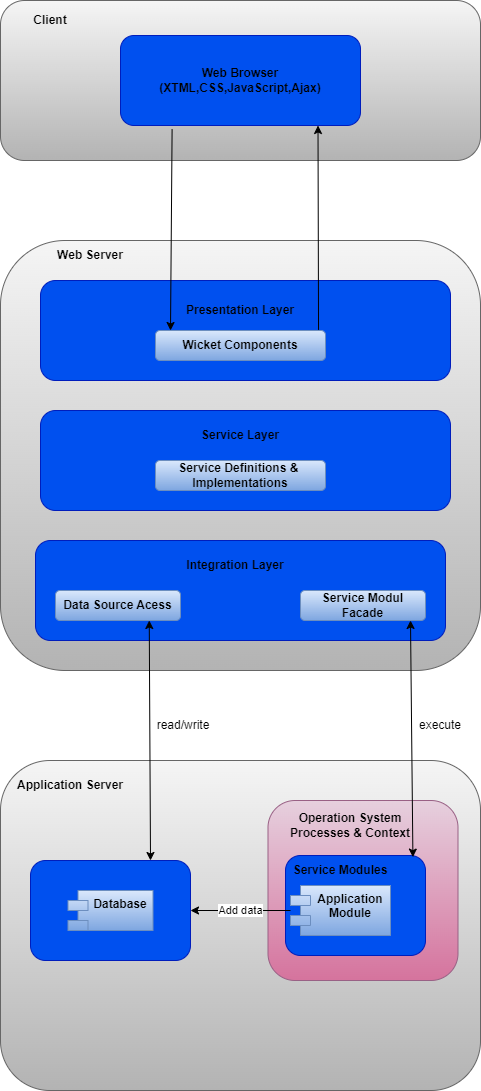

The diagram above was exported from draw.io. Its source (the exported page's mxGraphModel, read from the mxfile embedded in the PNG):
<mxGraphModel dx="1038" dy="579" grid="1" gridSize="10" guides="1" tooltips="1" connect="1" arrows="1" fold="1" page="1" pageScale="1" pageWidth="850" pageHeight="1100" math="0" shadow="0">
  <root>
    <mxCell id="0" />
    <mxCell id="1" parent="0" />
    <mxCell id="7mVEUtQ6cCjxNl2ImUdY-1" value="" style="rounded=1;whiteSpace=wrap;html=1;fontStyle=1;fillColor=#f5f5f5;gradientColor=#b3b3b3;strokeColor=#666666;" vertex="1" parent="1">
      <mxGeometry x="200" y="40" width="480" height="160" as="geometry" />
    </mxCell>
    <mxCell id="7mVEUtQ6cCjxNl2ImUdY-2" value="" style="rounded=1;whiteSpace=wrap;html=1;fillColor=#0050ef;fontColor=#ffffff;strokeColor=#001DBC;fontStyle=1" vertex="1" parent="1">
      <mxGeometry x="320" y="75" width="240" height="90" as="geometry" />
    </mxCell>
    <mxCell id="7mVEUtQ6cCjxNl2ImUdY-3" value="" style="rounded=1;whiteSpace=wrap;html=1;fontStyle=1;fillColor=#f5f5f5;gradientColor=#b3b3b3;strokeColor=#666666;" vertex="1" parent="1">
      <mxGeometry x="200" y="280" width="480" height="430" as="geometry" />
    </mxCell>
    <mxCell id="7mVEUtQ6cCjxNl2ImUdY-4" value="" style="rounded=1;whiteSpace=wrap;html=1;fillColor=#0050ef;strokeColor=#001DBC;fontColor=#ffffff;fontStyle=1" vertex="1" parent="1">
      <mxGeometry x="240" y="320" width="410" height="100" as="geometry" />
    </mxCell>
    <mxCell id="7mVEUtQ6cCjxNl2ImUdY-5" value="Wicket Components" style="rounded=1;whiteSpace=wrap;html=1;fillColor=#dae8fc;gradientColor=#7ea6e0;strokeColor=#6c8ebf;fontStyle=1" vertex="1" parent="1">
      <mxGeometry x="355" y="370" width="170" height="30" as="geometry" />
    </mxCell>
    <mxCell id="7mVEUtQ6cCjxNl2ImUdY-6" value="Presentation Layer" style="text;html=1;strokeColor=none;fillColor=none;align=center;verticalAlign=middle;whiteSpace=wrap;rounded=0;fontStyle=1" vertex="1" parent="1">
      <mxGeometry x="375" y="340" width="130" height="20" as="geometry" />
    </mxCell>
    <mxCell id="7mVEUtQ6cCjxNl2ImUdY-7" value="" style="rounded=1;whiteSpace=wrap;html=1;fillColor=#0050ef;strokeColor=#001DBC;fontColor=#ffffff;fontStyle=1" vertex="1" parent="1">
      <mxGeometry x="240" y="450" width="410" height="100" as="geometry" />
    </mxCell>
    <mxCell id="7mVEUtQ6cCjxNl2ImUdY-8" value="Service Definitions &amp;amp;&amp;nbsp;&lt;br&gt;Implementations" style="rounded=1;whiteSpace=wrap;html=1;fillColor=#dae8fc;gradientColor=#7ea6e0;strokeColor=#6c8ebf;fontStyle=1" vertex="1" parent="1">
      <mxGeometry x="355" y="500" width="170" height="30" as="geometry" />
    </mxCell>
    <mxCell id="7mVEUtQ6cCjxNl2ImUdY-9" value="Service Layer" style="text;html=1;strokeColor=none;fillColor=none;align=center;verticalAlign=middle;whiteSpace=wrap;rounded=0;fontStyle=1" vertex="1" parent="1">
      <mxGeometry x="390" y="460" width="100" height="30" as="geometry" />
    </mxCell>
    <mxCell id="7mVEUtQ6cCjxNl2ImUdY-10" value="" style="rounded=1;whiteSpace=wrap;html=1;fillColor=#0050ef;strokeColor=#001DBC;fontColor=#ffffff;fontStyle=1" vertex="1" parent="1">
      <mxGeometry x="235" y="580" width="410" height="100" as="geometry" />
    </mxCell>
    <mxCell id="7mVEUtQ6cCjxNl2ImUdY-11" value="Data Source Acess" style="rounded=1;whiteSpace=wrap;html=1;fillColor=#dae8fc;gradientColor=#7ea6e0;strokeColor=#6c8ebf;fontStyle=1" vertex="1" parent="1">
      <mxGeometry x="255" y="630" width="125" height="30" as="geometry" />
    </mxCell>
    <mxCell id="7mVEUtQ6cCjxNl2ImUdY-12" value="Service Modul Facade" style="rounded=1;whiteSpace=wrap;html=1;fillColor=#dae8fc;gradientColor=#7ea6e0;strokeColor=#6c8ebf;fontStyle=1" vertex="1" parent="1">
      <mxGeometry x="500" y="630" width="125" height="30" as="geometry" />
    </mxCell>
    <mxCell id="7mVEUtQ6cCjxNl2ImUdY-13" value="Integration Layer" style="text;html=1;strokeColor=none;fillColor=none;align=center;verticalAlign=middle;whiteSpace=wrap;rounded=0;fontStyle=1" vertex="1" parent="1">
      <mxGeometry x="370" y="590" width="130" height="30" as="geometry" />
    </mxCell>
    <mxCell id="7mVEUtQ6cCjxNl2ImUdY-14" value="" style="rounded=1;whiteSpace=wrap;html=1;fillColor=#f5f5f5;gradientColor=#b3b3b3;strokeColor=#666666;" vertex="1" parent="1">
      <mxGeometry x="200" y="800" width="480" height="330" as="geometry" />
    </mxCell>
    <mxCell id="7mVEUtQ6cCjxNl2ImUdY-15" value="" style="rounded=1;whiteSpace=wrap;html=1;fillColor=#0050ef;fontColor=#ffffff;strokeColor=#001DBC;" vertex="1" parent="1">
      <mxGeometry x="230" y="900" width="160" height="100" as="geometry" />
    </mxCell>
    <mxCell id="7mVEUtQ6cCjxNl2ImUdY-16" value="Database" style="shape=module;align=left;spacingLeft=20;align=center;verticalAlign=top;fillColor=#dae8fc;strokeColor=#6c8ebf;gradientColor=#7ea6e0;fontStyle=1" vertex="1" parent="1">
      <mxGeometry x="267.5" y="930" width="85" height="40" as="geometry" />
    </mxCell>
    <mxCell id="7mVEUtQ6cCjxNl2ImUdY-18" value="" style="rounded=1;whiteSpace=wrap;html=1;fillColor=#e6d0de;gradientColor=#d5739d;strokeColor=#996185;" vertex="1" parent="1">
      <mxGeometry x="467.5" y="840" width="190" height="180" as="geometry" />
    </mxCell>
    <mxCell id="7mVEUtQ6cCjxNl2ImUdY-20" value="" style="rounded=1;whiteSpace=wrap;html=1;fillColor=#0050ef;fontColor=#ffffff;strokeColor=#001DBC;" vertex="1" parent="1">
      <mxGeometry x="485" y="895" width="140" height="100" as="geometry" />
    </mxCell>
    <mxCell id="7mVEUtQ6cCjxNl2ImUdY-27" value="Add data" style="edgeStyle=orthogonalEdgeStyle;rounded=0;orthogonalLoop=1;jettySize=auto;html=1;" edge="1" parent="1" source="7mVEUtQ6cCjxNl2ImUdY-22" target="7mVEUtQ6cCjxNl2ImUdY-15">
      <mxGeometry relative="1" as="geometry" />
    </mxCell>
    <mxCell id="7mVEUtQ6cCjxNl2ImUdY-22" value="Application&#10;Module" style="shape=module;align=left;spacingLeft=20;align=center;verticalAlign=top;fillColor=#dae8fc;gradientColor=#7ea6e0;strokeColor=#6c8ebf;fontStyle=1" vertex="1" parent="1">
      <mxGeometry x="490" y="925" width="100" height="50" as="geometry" />
    </mxCell>
    <mxCell id="7mVEUtQ6cCjxNl2ImUdY-24" value="Service Modules" style="text;html=1;strokeColor=none;fillColor=none;align=center;verticalAlign=middle;whiteSpace=wrap;rounded=0;fontStyle=1" vertex="1" parent="1">
      <mxGeometry x="490" y="895" width="100" height="30" as="geometry" />
    </mxCell>
    <mxCell id="7mVEUtQ6cCjxNl2ImUdY-25" value="Operation System Processes &amp;amp; Context" style="text;html=1;strokeColor=none;fillColor=none;align=center;verticalAlign=middle;whiteSpace=wrap;rounded=0;fontStyle=1" vertex="1" parent="1">
      <mxGeometry x="475" y="850" width="150" height="30" as="geometry" />
    </mxCell>
    <mxCell id="7mVEUtQ6cCjxNl2ImUdY-26" value="Application Server" style="text;html=1;strokeColor=none;fillColor=none;align=center;verticalAlign=middle;whiteSpace=wrap;rounded=0;fontStyle=1" vertex="1" parent="1">
      <mxGeometry x="210" y="810" width="120" height="30" as="geometry" />
    </mxCell>
    <mxCell id="7mVEUtQ6cCjxNl2ImUdY-28" value="" style="endArrow=classic;startArrow=classic;html=1;rounded=0;exitX=0.75;exitY=0;exitDx=0;exitDy=0;entryX=0.75;entryY=1;entryDx=0;entryDy=0;" edge="1" parent="1" source="7mVEUtQ6cCjxNl2ImUdY-15" target="7mVEUtQ6cCjxNl2ImUdY-11">
      <mxGeometry width="50" height="50" relative="1" as="geometry">
        <mxPoint x="400" y="920" as="sourcePoint" />
        <mxPoint x="450" y="870" as="targetPoint" />
      </mxGeometry>
    </mxCell>
    <mxCell id="7mVEUtQ6cCjxNl2ImUdY-29" value="read/write" style="text;html=1;strokeColor=none;fillColor=none;align=center;verticalAlign=middle;whiteSpace=wrap;rounded=0;" vertex="1" parent="1">
      <mxGeometry x="352.5" y="750" width="60" height="30" as="geometry" />
    </mxCell>
    <mxCell id="7mVEUtQ6cCjxNl2ImUdY-30" value="" style="endArrow=classic;startArrow=classic;html=1;rounded=0;entryX=0.75;entryY=1;entryDx=0;entryDy=0;exitX=0.91;exitY=0.016;exitDx=0;exitDy=0;exitPerimeter=0;" edge="1" parent="1" source="7mVEUtQ6cCjxNl2ImUdY-20">
      <mxGeometry width="50" height="50" relative="1" as="geometry">
        <mxPoint x="610" y="900" as="sourcePoint" />
        <mxPoint x="610" y="660" as="targetPoint" />
      </mxGeometry>
    </mxCell>
    <mxCell id="7mVEUtQ6cCjxNl2ImUdY-31" value="execute" style="text;html=1;strokeColor=none;fillColor=none;align=center;verticalAlign=middle;whiteSpace=wrap;rounded=0;" vertex="1" parent="1">
      <mxGeometry x="610" y="750" width="60" height="30" as="geometry" />
    </mxCell>
    <mxCell id="7mVEUtQ6cCjxNl2ImUdY-32" value="Web Server" style="text;html=1;strokeColor=none;fillColor=none;align=center;verticalAlign=middle;whiteSpace=wrap;rounded=0;fontStyle=1" vertex="1" parent="1">
      <mxGeometry x="205" y="280" width="170" height="30" as="geometry" />
    </mxCell>
    <mxCell id="7mVEUtQ6cCjxNl2ImUdY-33" value="Client" style="text;html=1;strokeColor=none;fillColor=none;align=center;verticalAlign=middle;whiteSpace=wrap;rounded=0;fontStyle=1" vertex="1" parent="1">
      <mxGeometry x="205" y="45" width="90" height="30" as="geometry" />
    </mxCell>
    <mxCell id="7mVEUtQ6cCjxNl2ImUdY-34" value="Web Browser&lt;br&gt;(XTML,CSS,JavaScript,Ajax)" style="text;html=1;strokeColor=none;fillColor=none;align=center;verticalAlign=middle;whiteSpace=wrap;rounded=0;fontStyle=1" vertex="1" parent="1">
      <mxGeometry x="315" y="105" width="250" height="30" as="geometry" />
    </mxCell>
    <mxCell id="7mVEUtQ6cCjxNl2ImUdY-37" value="" style="endArrow=classic;html=1;rounded=0;exitX=0.959;exitY=-0.02;exitDx=0;exitDy=0;exitPerimeter=0;" edge="1" parent="1" source="7mVEUtQ6cCjxNl2ImUdY-5">
      <mxGeometry width="50" height="50" relative="1" as="geometry">
        <mxPoint x="467.5" y="215" as="sourcePoint" />
        <mxPoint x="517.5" y="165" as="targetPoint" />
      </mxGeometry>
    </mxCell>
    <mxCell id="7mVEUtQ6cCjxNl2ImUdY-38" value="" style="endArrow=classic;html=1;rounded=0;exitX=0.215;exitY=1.04;exitDx=0;exitDy=0;exitPerimeter=0;" edge="1" parent="1" source="7mVEUtQ6cCjxNl2ImUdY-2">
      <mxGeometry width="50" height="50" relative="1" as="geometry">
        <mxPoint x="355" y="220" as="sourcePoint" />
        <mxPoint x="370" y="370" as="targetPoint" />
      </mxGeometry>
    </mxCell>
  </root>
</mxGraphModel>